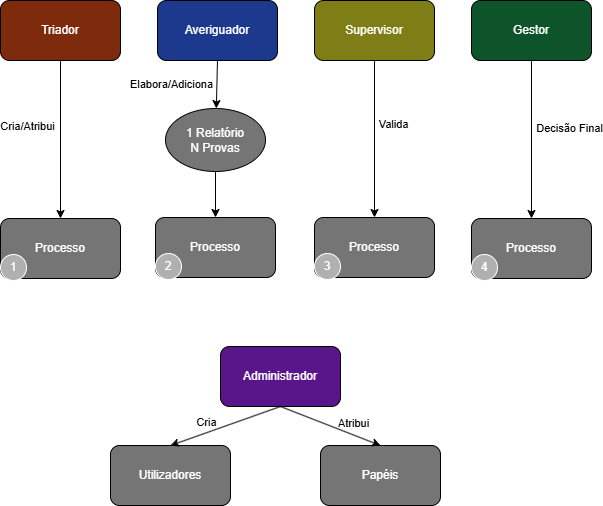

The diagram above was exported from draw.io. Its source (the exported page's mxGraphModel, read from the mxfile embedded in the PNG):
<mxGraphModel dx="1372" dy="789" grid="0" gridSize="10" guides="1" tooltips="1" connect="1" arrows="1" fold="1" page="1" pageScale="1" pageWidth="1100" pageHeight="850" background="none" math="0" shadow="0">
  <root>
    <mxCell id="0" />
    <mxCell id="1" parent="0" />
    <mxCell id="2" parent="1" style="rounded=1;whiteSpace=wrap;html=1;fillColor=light-dark(#FFFFFF,#7E2A0C);strokeColor=light-dark(#000000,#000000);" value="Triador" vertex="1">
      <mxGeometry height="60" width="120" x="138" y="308" as="geometry" />
    </mxCell>
    <mxCell id="3" parent="1" style="rounded=1;whiteSpace=wrap;html=1;fillColor=light-dark(#FFFFFF,#1C398E);strokeColor=light-dark(#000000,#000000);" value="Averiguador" vertex="1">
      <mxGeometry height="60" width="120" x="295" y="308" as="geometry" />
    </mxCell>
    <mxCell id="4" parent="1" style="rounded=1;whiteSpace=wrap;html=1;fillColor=light-dark(#FFFFFF,#7F7D15);fillStyle=solid;strokeColor=light-dark(#000000,#000000);" value="Supervisor" vertex="1">
      <mxGeometry height="60" width="120" x="452" y="308" as="geometry" />
    </mxCell>
    <mxCell id="5" parent="1" style="rounded=1;whiteSpace=wrap;html=1;fillColor=light-dark(#FFFFFF,#0D542B);fillStyle=solid;strokeColor=light-dark(#000000,#000000);" value="Gestor" vertex="1">
      <mxGeometry height="60" width="120" x="609" y="308" as="geometry" />
    </mxCell>
    <mxCell id="6" parent="1" style="rounded=1;whiteSpace=wrap;html=1;fillColor=light-dark(#FFFFFF,#757575);strokeColor=light-dark(#000000,#000000);" value="Processo" vertex="1">
      <mxGeometry height="60" width="120" x="138" y="526" as="geometry" />
    </mxCell>
    <mxCell id="7" parent="1" style="ellipse;whiteSpace=wrap;html=1;aspect=fixed;fillColor=light-dark(#FFFFFF,#B0B0B0);" value="1" vertex="1">
      <mxGeometry height="26" width="26" x="138" y="562" as="geometry" />
    </mxCell>
    <mxCell id="8" parent="1" style="rounded=1;whiteSpace=wrap;html=1;fillColor=light-dark(#FFFFFF,#757575);strokeColor=light-dark(#000000,#000000);" value="Processo" vertex="1">
      <mxGeometry height="60" width="120" x="293" y="525" as="geometry" />
    </mxCell>
    <mxCell id="9" parent="1" style="ellipse;whiteSpace=wrap;html=1;aspect=fixed;fillColor=light-dark(#FFFFFF,#B0B0B0);" value="2" vertex="1">
      <mxGeometry height="26" width="26" x="293" y="561" as="geometry" />
    </mxCell>
    <mxCell id="10" parent="1" style="rounded=1;whiteSpace=wrap;html=1;fillColor=light-dark(#FFFFFF,#757575);strokeColor=light-dark(#000000,#000000);" value="Processo" vertex="1">
      <mxGeometry height="60" width="120" x="452" y="525" as="geometry" />
    </mxCell>
    <mxCell id="11" parent="1" style="ellipse;whiteSpace=wrap;html=1;aspect=fixed;fillColor=light-dark(#FFFFFF,#B0B0B0);" value="3" vertex="1">
      <mxGeometry height="26" width="26" x="452" y="561" as="geometry" />
    </mxCell>
    <mxCell id="12" parent="1" style="rounded=1;whiteSpace=wrap;html=1;fillColor=light-dark(#FFFFFF,#757575);strokeColor=light-dark(#000000,#000000);" value="Processo" vertex="1">
      <mxGeometry height="60" width="120" x="609" y="526" as="geometry" />
    </mxCell>
    <mxCell id="13" edge="1" parent="1" source="2" style="endArrow=classic;html=1;rounded=0;exitX=0.5;exitY=1;exitDx=0;exitDy=0;entryX=0.5;entryY=0;entryDx=0;entryDy=0;strokeColor=light-dark(#000000,#000000);" target="6" value="">
      <mxGeometry height="50" relative="1" width="50" as="geometry">
        <mxPoint x="377" y="503" as="sourcePoint" />
        <mxPoint x="427" y="453" as="targetPoint" />
      </mxGeometry>
    </mxCell>
    <mxCell id="14" connectable="0" parent="13" style="edgeLabel;html=1;align=center;verticalAlign=middle;resizable=0;points=[];labelBackgroundColor=none;fontColor=light-dark(#000000,#000000);" value="Cria/Atribui" vertex="1">
      <mxGeometry relative="1" x="-0.1392" y="-2" as="geometry">
        <mxPoint x="-32" y="-3" as="offset" />
      </mxGeometry>
    </mxCell>
    <mxCell id="15" parent="1" style="ellipse;whiteSpace=wrap;html=1;fillColor=light-dark(#FFFFFF,#757575);strokeColor=light-dark(#000000,#000000);" value="1 Relatório&lt;div&gt;N Provas&lt;/div&gt;" vertex="1">
      <mxGeometry height="63" width="100" x="303" y="416" as="geometry" />
    </mxCell>
    <mxCell id="16" edge="1" parent="1" source="3" style="endArrow=classic;html=1;rounded=0;exitX=0.5;exitY=1;exitDx=0;exitDy=0;strokeColor=light-dark(#000000,#000000);" target="15" value="">
      <mxGeometry height="50" relative="1" width="50" as="geometry">
        <mxPoint x="315" y="368" as="sourcePoint" />
        <mxPoint x="315" y="526" as="targetPoint" />
      </mxGeometry>
    </mxCell>
    <mxCell id="17" connectable="0" parent="16" style="edgeLabel;html=1;align=center;verticalAlign=middle;resizable=0;points=[];labelBackgroundColor=none;fontColor=light-dark(#000000,#000000);" value="Elabora/Adiciona" vertex="1">
      <mxGeometry relative="1" x="-0.1392" y="-2" as="geometry">
        <mxPoint x="-44" y="3" as="offset" />
      </mxGeometry>
    </mxCell>
    <mxCell id="18" edge="1" parent="1" source="15" style="endArrow=classic;html=1;rounded=0;exitX=0.5;exitY=1;exitDx=0;exitDy=0;entryX=0.5;entryY=0;entryDx=0;entryDy=0;strokeColor=light-dark(#000000,#000000);" target="8" value="">
      <mxGeometry height="50" relative="1" width="50" as="geometry">
        <mxPoint x="377" y="496" as="sourcePoint" />
        <mxPoint x="427" y="446" as="targetPoint" />
      </mxGeometry>
    </mxCell>
    <mxCell id="19" edge="1" parent="1" source="4" style="endArrow=classic;html=1;rounded=0;exitX=0.5;exitY=1;exitDx=0;exitDy=0;strokeColor=light-dark(#000000,#000000);" target="10" value="">
      <mxGeometry height="50" relative="1" width="50" as="geometry">
        <mxPoint x="533" y="445" as="sourcePoint" />
        <mxPoint x="533" y="603" as="targetPoint" />
      </mxGeometry>
    </mxCell>
    <mxCell id="20" connectable="0" parent="19" style="edgeLabel;html=1;align=center;verticalAlign=middle;resizable=0;points=[];labelBackgroundColor=none;fontColor=light-dark(#000000,#000000);" value="Valida" vertex="1">
      <mxGeometry relative="1" x="-0.1162" y="1" as="geometry">
        <mxPoint x="17" y="-6" as="offset" />
      </mxGeometry>
    </mxCell>
    <mxCell id="21" edge="1" parent="1" source="5" style="endArrow=classic;html=1;rounded=0;exitX=0.5;exitY=1;exitDx=0;exitDy=0;strokeColor=light-dark(#000000,#000000);" target="12" value="">
      <mxGeometry height="50" relative="1" width="50" as="geometry">
        <mxPoint x="663" y="411" as="sourcePoint" />
        <mxPoint x="663" y="569" as="targetPoint" />
      </mxGeometry>
    </mxCell>
    <mxCell id="22" connectable="0" parent="21" style="edgeLabel;html=1;align=center;verticalAlign=middle;resizable=0;points=[];labelBackgroundColor=none;fontColor=light-dark(#000000,#000000);" value="Decisão Final" vertex="1">
      <mxGeometry relative="1" x="-0.1392" y="-2" as="geometry">
        <mxPoint x="39" y="-1" as="offset" />
      </mxGeometry>
    </mxCell>
    <mxCell id="23" parent="1" style="rounded=1;whiteSpace=wrap;html=1;gradientColor=none;fillColor=light-dark(#FFFFFF,#59168B);strokeColor=light-dark(#000000,#000000);" value="Administrador" vertex="1">
      <mxGeometry height="60" width="120" x="358" y="654" as="geometry" />
    </mxCell>
    <mxCell id="24" parent="1" style="rounded=1;whiteSpace=wrap;html=1;fillColor=light-dark(#FFFFFF,#757575);strokeColor=light-dark(#000000,#000000);" value="Utilizadores" vertex="1">
      <mxGeometry height="60" width="120" x="248" y="753" as="geometry" />
    </mxCell>
    <mxCell id="25" parent="1" style="rounded=1;whiteSpace=wrap;html=1;fillColor=light-dark(#FFFFFF,#757575);strokeColor=light-dark(#000000,#000000);" value="Papéis" vertex="1">
      <mxGeometry height="60" width="120" x="458" y="753" as="geometry" />
    </mxCell>
    <mxCell id="26" edge="1" parent="1" source="23" style="endArrow=classic;html=1;rounded=0;exitX=0.5;exitY=1;exitDx=0;exitDy=0;entryX=0.5;entryY=0;entryDx=0;entryDy=0;strokeColor=light-dark(#000000,#000000);" target="24" value="">
      <mxGeometry height="50" relative="1" width="50" as="geometry">
        <mxPoint x="426" y="737" as="sourcePoint" />
        <mxPoint x="476" y="687" as="targetPoint" />
      </mxGeometry>
    </mxCell>
    <mxCell id="27" connectable="0" parent="26" style="edgeLabel;html=1;align=center;verticalAlign=middle;resizable=0;points=[];labelBackgroundColor=none;fontColor=light-dark(#000000,#000000);" value="Cria" vertex="1">
      <mxGeometry relative="1" x="-0.1766" as="geometry">
        <mxPoint x="-29" y="-1" as="offset" />
      </mxGeometry>
    </mxCell>
    <mxCell id="28" edge="1" parent="1" source="23" style="endArrow=classic;html=1;rounded=0;exitX=0.5;exitY=1;exitDx=0;exitDy=0;entryX=0.5;entryY=0;entryDx=0;entryDy=0;strokeColor=light-dark(#000000,#000000);" target="25" value="">
      <mxGeometry height="50" relative="1" width="50" as="geometry">
        <mxPoint x="596" y="730" as="sourcePoint" />
        <mxPoint x="480" y="769" as="targetPoint" />
      </mxGeometry>
    </mxCell>
    <mxCell id="29" parent="1" style="ellipse;whiteSpace=wrap;html=1;aspect=fixed;fillColor=light-dark(#FFFFFF,#B0B0B0);" value="4" vertex="1">
      <mxGeometry height="26" width="26" x="609" y="562" as="geometry" />
    </mxCell>
    <mxCell id="30" connectable="0" parent="1" style="edgeLabel;html=1;align=center;verticalAlign=middle;resizable=0;points=[];labelBackgroundColor=none;fontColor=light-dark(#000000,#000000);" value="Atribui" vertex="1">
      <mxGeometry x="465" y="729" as="geometry">
        <mxPoint x="25" y="1" as="offset" />
      </mxGeometry>
    </mxCell>
  </root>
</mxGraphModel>